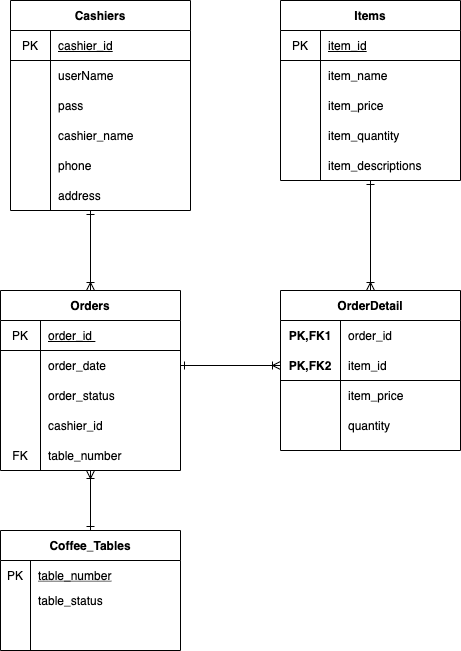

The diagram above was exported from draw.io. Its source (the exported page's mxGraphModel, read from the mxfile embedded in the PNG):
<mxGraphModel dx="946" dy="618" grid="1" gridSize="10" guides="1" tooltips="1" connect="1" arrows="1" fold="1" page="1" pageScale="1" pageWidth="827" pageHeight="1169" math="0" shadow="0">
  <root>
    <mxCell id="7kqrPLPFe4kkdlTvI0Vs-0" />
    <mxCell id="7kqrPLPFe4kkdlTvI0Vs-1" parent="7kqrPLPFe4kkdlTvI0Vs-0" />
    <mxCell id="LHb7kagnGfxS6wphW1U7-0" style="edgeStyle=none;rounded=0;orthogonalLoop=1;jettySize=auto;html=1;startArrow=ERone;startFill=0;endArrow=ERoneToMany;endFill=0;" parent="7kqrPLPFe4kkdlTvI0Vs-1" target="7kqrPLPFe4kkdlTvI0Vs-101" edge="1">
      <mxGeometry relative="1" as="geometry">
        <mxPoint x="210" y="220" as="sourcePoint" />
      </mxGeometry>
    </mxCell>
    <mxCell id="CVN_bPSrc9Q7qU8IH2Xy-16" style="edgeStyle=none;rounded=0;orthogonalLoop=1;jettySize=auto;html=1;exitX=0.5;exitY=1;exitDx=0;exitDy=0;entryX=0.5;entryY=0;entryDx=0;entryDy=0;endArrow=ERoneToMany;endFill=0;startArrow=ERone;startFill=0;" parent="7kqrPLPFe4kkdlTvI0Vs-1" source="7kqrPLPFe4kkdlTvI0Vs-81" target="CVN_bPSrc9Q7qU8IH2Xy-0" edge="1">
      <mxGeometry relative="1" as="geometry" />
    </mxCell>
    <mxCell id="7kqrPLPFe4kkdlTvI0Vs-81" value="Items" style="shape=table;html=1;whiteSpace=wrap;startSize=30;container=1;collapsible=0;childLayout=tableLayout;fixedRows=1;rowLines=0;fontStyle=1;align=center;" parent="7kqrPLPFe4kkdlTvI0Vs-1" vertex="1">
      <mxGeometry x="400" y="10" width="180" height="180" as="geometry" />
    </mxCell>
    <mxCell id="7kqrPLPFe4kkdlTvI0Vs-82" value="" style="shape=partialRectangle;html=1;whiteSpace=wrap;collapsible=0;dropTarget=0;pointerEvents=0;fillColor=none;top=0;left=0;bottom=1;right=0;points=[[0,0.5],[1,0.5]];portConstraint=eastwest;" parent="7kqrPLPFe4kkdlTvI0Vs-81" vertex="1">
      <mxGeometry y="30" width="180" height="30" as="geometry" />
    </mxCell>
    <mxCell id="7kqrPLPFe4kkdlTvI0Vs-83" value="PK" style="shape=partialRectangle;html=1;whiteSpace=wrap;connectable=0;fillColor=none;top=0;left=0;bottom=0;right=0;overflow=hidden;" parent="7kqrPLPFe4kkdlTvI0Vs-82" vertex="1">
      <mxGeometry width="40" height="30" as="geometry" />
    </mxCell>
    <mxCell id="7kqrPLPFe4kkdlTvI0Vs-84" value="&lt;u&gt;item_id&lt;/u&gt;" style="shape=partialRectangle;html=1;whiteSpace=wrap;connectable=0;fillColor=none;top=0;left=0;bottom=0;right=0;align=left;spacingLeft=6;overflow=hidden;" parent="7kqrPLPFe4kkdlTvI0Vs-82" vertex="1">
      <mxGeometry x="40" width="140" height="30" as="geometry" />
    </mxCell>
    <mxCell id="7kqrPLPFe4kkdlTvI0Vs-85" value="" style="shape=partialRectangle;html=1;whiteSpace=wrap;collapsible=0;dropTarget=0;pointerEvents=0;fillColor=none;top=0;left=0;bottom=0;right=0;points=[[0,0.5],[1,0.5]];portConstraint=eastwest;" parent="7kqrPLPFe4kkdlTvI0Vs-81" vertex="1">
      <mxGeometry y="60" width="180" height="30" as="geometry" />
    </mxCell>
    <mxCell id="7kqrPLPFe4kkdlTvI0Vs-86" value="" style="shape=partialRectangle;html=1;whiteSpace=wrap;connectable=0;fillColor=none;top=0;left=0;bottom=0;right=0;overflow=hidden;" parent="7kqrPLPFe4kkdlTvI0Vs-85" vertex="1">
      <mxGeometry width="40" height="30" as="geometry" />
    </mxCell>
    <mxCell id="7kqrPLPFe4kkdlTvI0Vs-87" value="item_name" style="shape=partialRectangle;html=1;whiteSpace=wrap;connectable=0;fillColor=none;top=0;left=0;bottom=0;right=0;align=left;spacingLeft=6;overflow=hidden;" parent="7kqrPLPFe4kkdlTvI0Vs-85" vertex="1">
      <mxGeometry x="40" width="140" height="30" as="geometry" />
    </mxCell>
    <mxCell id="7kqrPLPFe4kkdlTvI0Vs-88" value="" style="shape=partialRectangle;html=1;whiteSpace=wrap;collapsible=0;dropTarget=0;pointerEvents=0;fillColor=none;top=0;left=0;bottom=0;right=0;points=[[0,0.5],[1,0.5]];portConstraint=eastwest;" parent="7kqrPLPFe4kkdlTvI0Vs-81" vertex="1">
      <mxGeometry y="90" width="180" height="30" as="geometry" />
    </mxCell>
    <mxCell id="7kqrPLPFe4kkdlTvI0Vs-89" value="" style="shape=partialRectangle;html=1;whiteSpace=wrap;connectable=0;fillColor=none;top=0;left=0;bottom=0;right=0;overflow=hidden;" parent="7kqrPLPFe4kkdlTvI0Vs-88" vertex="1">
      <mxGeometry width="40" height="30" as="geometry" />
    </mxCell>
    <mxCell id="7kqrPLPFe4kkdlTvI0Vs-90" value="item_price" style="shape=partialRectangle;html=1;whiteSpace=wrap;connectable=0;fillColor=none;top=0;left=0;bottom=0;right=0;align=left;spacingLeft=6;overflow=hidden;" parent="7kqrPLPFe4kkdlTvI0Vs-88" vertex="1">
      <mxGeometry x="40" width="140" height="30" as="geometry" />
    </mxCell>
    <mxCell id="xwWq0UpAhUlF8j153dIm-1" value="" style="shape=partialRectangle;collapsible=0;dropTarget=0;pointerEvents=0;fillColor=none;top=0;left=0;bottom=0;right=0;points=[[0,0.5],[1,0.5]];portConstraint=eastwest;" parent="7kqrPLPFe4kkdlTvI0Vs-81" vertex="1">
      <mxGeometry y="120" width="180" height="30" as="geometry" />
    </mxCell>
    <mxCell id="xwWq0UpAhUlF8j153dIm-2" value="" style="shape=partialRectangle;connectable=0;fillColor=none;top=0;left=0;bottom=0;right=0;editable=1;overflow=hidden;" parent="xwWq0UpAhUlF8j153dIm-1" vertex="1">
      <mxGeometry width="40" height="30" as="geometry" />
    </mxCell>
    <mxCell id="xwWq0UpAhUlF8j153dIm-3" value="item_quantity" style="shape=partialRectangle;connectable=0;fillColor=none;top=0;left=0;bottom=0;right=0;align=left;spacingLeft=6;overflow=hidden;" parent="xwWq0UpAhUlF8j153dIm-1" vertex="1">
      <mxGeometry x="40" width="140" height="30" as="geometry" />
    </mxCell>
    <mxCell id="dE9yvvrJw2Ndl6c6kQ3U-3" style="edgeStyle=none;rounded=0;orthogonalLoop=1;jettySize=auto;html=1;exitX=0.5;exitY=1;exitDx=0;exitDy=0;entryX=0.5;entryY=0;entryDx=0;entryDy=0;startArrow=ERoneToMany;startFill=0;endArrow=ERone;endFill=0;" parent="7kqrPLPFe4kkdlTvI0Vs-1" source="7kqrPLPFe4kkdlTvI0Vs-101" target="1nYTwLNX9IojQqdryBzI-0" edge="1">
      <mxGeometry relative="1" as="geometry" />
    </mxCell>
    <mxCell id="7kqrPLPFe4kkdlTvI0Vs-101" value="Orders" style="shape=table;html=1;whiteSpace=wrap;startSize=30;container=1;collapsible=0;childLayout=tableLayout;fixedRows=1;rowLines=0;fontStyle=1;align=center;" parent="7kqrPLPFe4kkdlTvI0Vs-1" vertex="1">
      <mxGeometry x="120" y="300" width="180" height="180" as="geometry" />
    </mxCell>
    <mxCell id="7kqrPLPFe4kkdlTvI0Vs-102" value="" style="shape=partialRectangle;html=1;whiteSpace=wrap;collapsible=0;dropTarget=0;pointerEvents=0;fillColor=none;top=0;left=0;bottom=1;right=0;points=[[0,0.5],[1,0.5]];portConstraint=eastwest;" parent="7kqrPLPFe4kkdlTvI0Vs-101" vertex="1">
      <mxGeometry y="30" width="180" height="30" as="geometry" />
    </mxCell>
    <mxCell id="7kqrPLPFe4kkdlTvI0Vs-103" value="PK" style="shape=partialRectangle;html=1;whiteSpace=wrap;connectable=0;fillColor=none;top=0;left=0;bottom=0;right=0;overflow=hidden;" parent="7kqrPLPFe4kkdlTvI0Vs-102" vertex="1">
      <mxGeometry width="40" height="30" as="geometry" />
    </mxCell>
    <mxCell id="7kqrPLPFe4kkdlTvI0Vs-104" value="&lt;u&gt;order_id&amp;nbsp;&lt;/u&gt;" style="shape=partialRectangle;html=1;whiteSpace=wrap;connectable=0;fillColor=none;top=0;left=0;bottom=0;right=0;align=left;spacingLeft=6;overflow=hidden;" parent="7kqrPLPFe4kkdlTvI0Vs-102" vertex="1">
      <mxGeometry x="40" width="140" height="30" as="geometry" />
    </mxCell>
    <mxCell id="7kqrPLPFe4kkdlTvI0Vs-105" value="" style="shape=partialRectangle;html=1;whiteSpace=wrap;collapsible=0;dropTarget=0;pointerEvents=0;fillColor=none;top=0;left=0;bottom=0;right=0;points=[[0,0.5],[1,0.5]];portConstraint=eastwest;" parent="7kqrPLPFe4kkdlTvI0Vs-101" vertex="1">
      <mxGeometry y="60" width="180" height="30" as="geometry" />
    </mxCell>
    <mxCell id="7kqrPLPFe4kkdlTvI0Vs-106" value="" style="shape=partialRectangle;html=1;whiteSpace=wrap;connectable=0;fillColor=none;top=0;left=0;bottom=0;right=0;overflow=hidden;" parent="7kqrPLPFe4kkdlTvI0Vs-105" vertex="1">
      <mxGeometry width="40" height="30" as="geometry" />
    </mxCell>
    <mxCell id="7kqrPLPFe4kkdlTvI0Vs-107" value="order_date" style="shape=partialRectangle;html=1;whiteSpace=wrap;connectable=0;fillColor=none;top=0;left=0;bottom=0;right=0;align=left;spacingLeft=6;overflow=hidden;" parent="7kqrPLPFe4kkdlTvI0Vs-105" vertex="1">
      <mxGeometry x="40" width="140" height="30" as="geometry" />
    </mxCell>
    <mxCell id="CVN_bPSrc9Q7qU8IH2Xy-0" value="OrderDetail" style="shape=table;startSize=30;container=1;collapsible=1;childLayout=tableLayout;fixedRows=1;rowLines=0;fontStyle=1;align=center;resizeLast=1;" parent="7kqrPLPFe4kkdlTvI0Vs-1" vertex="1">
      <mxGeometry x="400" y="300" width="180" height="160" as="geometry" />
    </mxCell>
    <mxCell id="CVN_bPSrc9Q7qU8IH2Xy-1" value="" style="shape=partialRectangle;collapsible=0;dropTarget=0;pointerEvents=0;fillColor=none;top=0;left=0;bottom=0;right=0;points=[[0,0.5],[1,0.5]];portConstraint=eastwest;" parent="CVN_bPSrc9Q7qU8IH2Xy-0" vertex="1">
      <mxGeometry y="30" width="180" height="30" as="geometry" />
    </mxCell>
    <mxCell id="CVN_bPSrc9Q7qU8IH2Xy-2" value="PK,FK1" style="shape=partialRectangle;connectable=0;fillColor=none;top=0;left=0;bottom=0;right=0;fontStyle=1;overflow=hidden;" parent="CVN_bPSrc9Q7qU8IH2Xy-1" vertex="1">
      <mxGeometry width="60" height="30" as="geometry" />
    </mxCell>
    <mxCell id="CVN_bPSrc9Q7qU8IH2Xy-3" value="order_id" style="shape=partialRectangle;connectable=0;fillColor=none;top=0;left=0;bottom=0;right=0;align=left;spacingLeft=6;fontStyle=0;overflow=hidden;" parent="CVN_bPSrc9Q7qU8IH2Xy-1" vertex="1">
      <mxGeometry x="60" width="120" height="30" as="geometry" />
    </mxCell>
    <mxCell id="CVN_bPSrc9Q7qU8IH2Xy-4" value="" style="shape=partialRectangle;collapsible=0;dropTarget=0;pointerEvents=0;fillColor=none;top=0;left=0;bottom=1;right=0;points=[[0,0.5],[1,0.5]];portConstraint=eastwest;" parent="CVN_bPSrc9Q7qU8IH2Xy-0" vertex="1">
      <mxGeometry y="60" width="180" height="30" as="geometry" />
    </mxCell>
    <mxCell id="CVN_bPSrc9Q7qU8IH2Xy-5" value="PK,FK2" style="shape=partialRectangle;connectable=0;fillColor=none;top=0;left=0;bottom=0;right=0;fontStyle=1;overflow=hidden;" parent="CVN_bPSrc9Q7qU8IH2Xy-4" vertex="1">
      <mxGeometry width="60" height="30" as="geometry" />
    </mxCell>
    <mxCell id="CVN_bPSrc9Q7qU8IH2Xy-6" value="item_id" style="shape=partialRectangle;connectable=0;fillColor=none;top=0;left=0;bottom=0;right=0;align=left;spacingLeft=6;fontStyle=0;overflow=hidden;" parent="CVN_bPSrc9Q7qU8IH2Xy-4" vertex="1">
      <mxGeometry x="60" width="120" height="30" as="geometry" />
    </mxCell>
    <mxCell id="CVN_bPSrc9Q7qU8IH2Xy-7" value="" style="shape=partialRectangle;collapsible=0;dropTarget=0;pointerEvents=0;fillColor=none;top=0;left=0;bottom=0;right=0;points=[[0,0.5],[1,0.5]];portConstraint=eastwest;" parent="CVN_bPSrc9Q7qU8IH2Xy-0" vertex="1">
      <mxGeometry y="90" width="180" height="30" as="geometry" />
    </mxCell>
    <mxCell id="CVN_bPSrc9Q7qU8IH2Xy-8" value="" style="shape=partialRectangle;connectable=0;fillColor=none;top=0;left=0;bottom=0;right=0;editable=1;overflow=hidden;" parent="CVN_bPSrc9Q7qU8IH2Xy-7" vertex="1">
      <mxGeometry width="60" height="30" as="geometry" />
    </mxCell>
    <mxCell id="CVN_bPSrc9Q7qU8IH2Xy-9" value="item_price" style="shape=partialRectangle;connectable=0;fillColor=none;top=0;left=0;bottom=0;right=0;align=left;spacingLeft=6;overflow=hidden;" parent="CVN_bPSrc9Q7qU8IH2Xy-7" vertex="1">
      <mxGeometry x="60" width="120" height="30" as="geometry" />
    </mxCell>
    <mxCell id="CVN_bPSrc9Q7qU8IH2Xy-10" value="" style="shape=partialRectangle;collapsible=0;dropTarget=0;pointerEvents=0;fillColor=none;top=0;left=0;bottom=0;right=0;points=[[0,0.5],[1,0.5]];portConstraint=eastwest;" parent="CVN_bPSrc9Q7qU8IH2Xy-0" vertex="1">
      <mxGeometry y="120" width="180" height="30" as="geometry" />
    </mxCell>
    <mxCell id="CVN_bPSrc9Q7qU8IH2Xy-11" value="" style="shape=partialRectangle;connectable=0;fillColor=none;top=0;left=0;bottom=0;right=0;editable=1;overflow=hidden;" parent="CVN_bPSrc9Q7qU8IH2Xy-10" vertex="1">
      <mxGeometry width="60" height="30" as="geometry" />
    </mxCell>
    <mxCell id="CVN_bPSrc9Q7qU8IH2Xy-12" value="quantity" style="shape=partialRectangle;connectable=0;fillColor=none;top=0;left=0;bottom=0;right=0;align=left;spacingLeft=6;overflow=hidden;" parent="CVN_bPSrc9Q7qU8IH2Xy-10" vertex="1">
      <mxGeometry x="60" width="120" height="30" as="geometry" />
    </mxCell>
    <mxCell id="CVN_bPSrc9Q7qU8IH2Xy-15" style="edgeStyle=none;rounded=0;orthogonalLoop=1;jettySize=auto;html=1;exitX=1;exitY=0.5;exitDx=0;exitDy=0;entryX=0;entryY=0.5;entryDx=0;entryDy=0;endArrow=ERoneToMany;endFill=0;startArrow=ERone;startFill=0;" parent="7kqrPLPFe4kkdlTvI0Vs-1" source="7kqrPLPFe4kkdlTvI0Vs-105" target="CVN_bPSrc9Q7qU8IH2Xy-4" edge="1">
      <mxGeometry relative="1" as="geometry" />
    </mxCell>
    <mxCell id="1nYTwLNX9IojQqdryBzI-0" value="Coffee_Tables" style="shape=table;startSize=30;container=1;collapsible=1;childLayout=tableLayout;fixedRows=1;rowLines=0;fontStyle=1;align=center;resizeLast=1;" parent="7kqrPLPFe4kkdlTvI0Vs-1" vertex="1">
      <mxGeometry x="120" y="540" width="180" height="120" as="geometry">
        <mxRectangle x="414" y="210" width="60" height="30" as="alternateBounds" />
      </mxGeometry>
    </mxCell>
    <mxCell id="1nYTwLNX9IojQqdryBzI-1" value="" style="shape=partialRectangle;collapsible=0;dropTarget=0;pointerEvents=0;fillColor=none;top=0;left=0;bottom=0;right=0;points=[[0,0.5],[1,0.5]];portConstraint=eastwest;" parent="1nYTwLNX9IojQqdryBzI-0" vertex="1">
      <mxGeometry y="30" width="180" height="30" as="geometry" />
    </mxCell>
    <mxCell id="1nYTwLNX9IojQqdryBzI-2" value="PK" style="shape=partialRectangle;connectable=0;fillColor=none;top=0;left=0;bottom=0;right=0;editable=1;overflow=hidden;" parent="1nYTwLNX9IojQqdryBzI-1" vertex="1">
      <mxGeometry width="30" height="30" as="geometry" />
    </mxCell>
    <mxCell id="1nYTwLNX9IojQqdryBzI-3" value="table_number" style="shape=partialRectangle;connectable=0;fillColor=none;top=0;left=0;bottom=0;right=0;align=left;spacingLeft=6;overflow=hidden;fontStyle=4" parent="1nYTwLNX9IojQqdryBzI-1" vertex="1">
      <mxGeometry x="30" width="150" height="30" as="geometry" />
    </mxCell>
    <mxCell id="1nYTwLNX9IojQqdryBzI-4" value="" style="shape=partialRectangle;collapsible=0;dropTarget=0;pointerEvents=0;fillColor=none;top=0;left=0;bottom=0;right=0;points=[[0,0.5],[1,0.5]];portConstraint=eastwest;" parent="1nYTwLNX9IojQqdryBzI-0" vertex="1">
      <mxGeometry y="60" width="180" height="20" as="geometry" />
    </mxCell>
    <mxCell id="1nYTwLNX9IojQqdryBzI-5" value="" style="shape=partialRectangle;connectable=0;fillColor=none;top=0;left=0;bottom=0;right=0;editable=1;overflow=hidden;" parent="1nYTwLNX9IojQqdryBzI-4" vertex="1">
      <mxGeometry width="30" height="20" as="geometry" />
    </mxCell>
    <mxCell id="1nYTwLNX9IojQqdryBzI-6" value="table_status" style="shape=partialRectangle;connectable=0;fillColor=none;top=0;left=0;bottom=0;right=0;align=left;spacingLeft=6;overflow=hidden;" parent="1nYTwLNX9IojQqdryBzI-4" vertex="1">
      <mxGeometry x="30" width="150" height="20" as="geometry" />
    </mxCell>
    <mxCell id="1nYTwLNX9IojQqdryBzI-7" value="" style="shape=partialRectangle;collapsible=0;dropTarget=0;pointerEvents=0;fillColor=none;top=0;left=0;bottom=0;right=0;points=[[0,0.5],[1,0.5]];portConstraint=eastwest;" parent="1nYTwLNX9IojQqdryBzI-0" vertex="1">
      <mxGeometry y="80" width="180" height="30" as="geometry" />
    </mxCell>
    <mxCell id="1nYTwLNX9IojQqdryBzI-8" value="" style="shape=partialRectangle;connectable=0;fillColor=none;top=0;left=0;bottom=0;right=0;editable=1;overflow=hidden;" parent="1nYTwLNX9IojQqdryBzI-7" vertex="1">
      <mxGeometry width="30" height="30" as="geometry" />
    </mxCell>
    <mxCell id="1nYTwLNX9IojQqdryBzI-9" value="" style="shape=partialRectangle;connectable=0;fillColor=none;top=0;left=0;bottom=0;right=0;align=left;spacingLeft=6;overflow=hidden;" parent="1nYTwLNX9IojQqdryBzI-7" vertex="1">
      <mxGeometry x="30" width="150" height="30" as="geometry" />
    </mxCell>
    <mxCell id="1nYTwLNX9IojQqdryBzI-18" value="" style="shape=partialRectangle;collapsible=0;dropTarget=0;pointerEvents=0;fillColor=none;top=0;left=0;bottom=0;right=0;points=[[0,0.5],[1,0.5]];portConstraint=eastwest;" parent="7kqrPLPFe4kkdlTvI0Vs-1" vertex="1">
      <mxGeometry x="120" y="190" width="180" height="30" as="geometry" />
    </mxCell>
    <mxCell id="1nYTwLNX9IojQqdryBzI-19" value="" style="shape=partialRectangle;connectable=0;fillColor=none;top=0;left=0;bottom=0;right=0;editable=1;overflow=hidden;" parent="1nYTwLNX9IojQqdryBzI-18" vertex="1">
      <mxGeometry width="30" height="30" as="geometry" />
    </mxCell>
    <mxCell id="xRZw_5YeYyi7qSGHyoNS-0" value="" style="shape=partialRectangle;html=1;whiteSpace=wrap;collapsible=0;dropTarget=0;pointerEvents=0;fillColor=none;top=0;left=0;bottom=0;right=0;points=[[0,0.5],[1,0.5]];portConstraint=eastwest;" parent="7kqrPLPFe4kkdlTvI0Vs-1" vertex="1">
      <mxGeometry x="120" y="390" width="180" height="30" as="geometry" />
    </mxCell>
    <mxCell id="xRZw_5YeYyi7qSGHyoNS-1" value="" style="shape=partialRectangle;html=1;whiteSpace=wrap;connectable=0;fillColor=none;top=0;left=0;bottom=0;right=0;overflow=hidden;" parent="xRZw_5YeYyi7qSGHyoNS-0" vertex="1">
      <mxGeometry width="40" height="30" as="geometry" />
    </mxCell>
    <mxCell id="xRZw_5YeYyi7qSGHyoNS-2" value="order_status" style="shape=partialRectangle;html=1;whiteSpace=wrap;connectable=0;fillColor=none;top=0;left=0;bottom=0;right=0;align=left;spacingLeft=6;overflow=hidden;" parent="xRZw_5YeYyi7qSGHyoNS-0" vertex="1">
      <mxGeometry x="40" width="140" height="30" as="geometry" />
    </mxCell>
    <mxCell id="xRZw_5YeYyi7qSGHyoNS-9" value="" style="shape=partialRectangle;collapsible=0;dropTarget=0;pointerEvents=0;fillColor=none;top=0;left=0;bottom=0;right=0;points=[[0,0.5],[1,0.5]];portConstraint=eastwest;" parent="7kqrPLPFe4kkdlTvI0Vs-1" vertex="1">
      <mxGeometry x="400" y="160" width="180" height="30" as="geometry" />
    </mxCell>
    <mxCell id="xRZw_5YeYyi7qSGHyoNS-10" value="" style="shape=partialRectangle;connectable=0;fillColor=none;top=0;left=0;bottom=0;right=0;editable=1;overflow=hidden;" parent="xRZw_5YeYyi7qSGHyoNS-9" vertex="1">
      <mxGeometry width="40" height="30" as="geometry" />
    </mxCell>
    <mxCell id="xRZw_5YeYyi7qSGHyoNS-11" value="item_descriptions" style="shape=partialRectangle;connectable=0;fillColor=none;top=0;left=0;bottom=0;right=0;align=left;spacingLeft=6;overflow=hidden;" parent="xRZw_5YeYyi7qSGHyoNS-9" vertex="1">
      <mxGeometry x="40" width="140" height="30" as="geometry" />
    </mxCell>
    <mxCell id="dE9yvvrJw2Ndl6c6kQ3U-0" value="" style="shape=partialRectangle;html=1;whiteSpace=wrap;collapsible=0;dropTarget=0;pointerEvents=0;fillColor=none;top=0;left=0;bottom=0;right=0;points=[[0,0.5],[1,0.5]];portConstraint=eastwest;" parent="7kqrPLPFe4kkdlTvI0Vs-1" vertex="1">
      <mxGeometry x="120" y="450" width="180" height="30" as="geometry" />
    </mxCell>
    <mxCell id="dE9yvvrJw2Ndl6c6kQ3U-1" value="FK" style="shape=partialRectangle;html=1;whiteSpace=wrap;connectable=0;fillColor=none;top=0;left=0;bottom=0;right=0;overflow=hidden;" parent="dE9yvvrJw2Ndl6c6kQ3U-0" vertex="1">
      <mxGeometry width="40" height="30" as="geometry" />
    </mxCell>
    <mxCell id="dE9yvvrJw2Ndl6c6kQ3U-2" value="table_number" style="shape=partialRectangle;html=1;whiteSpace=wrap;connectable=0;fillColor=none;top=0;left=0;bottom=0;right=0;align=left;spacingLeft=6;overflow=hidden;" parent="dE9yvvrJw2Ndl6c6kQ3U-0" vertex="1">
      <mxGeometry x="40" width="140" height="30" as="geometry" />
    </mxCell>
    <mxCell id="CA2-V7IqAVmUTgCxQSlJ-0" value="Cashiers" style="shape=table;html=1;whiteSpace=wrap;startSize=30;container=1;collapsible=0;childLayout=tableLayout;fixedRows=1;rowLines=0;fontStyle=1;align=center;" parent="7kqrPLPFe4kkdlTvI0Vs-1" vertex="1">
      <mxGeometry x="130" y="10" width="180" height="210" as="geometry" />
    </mxCell>
    <mxCell id="CA2-V7IqAVmUTgCxQSlJ-1" value="" style="shape=partialRectangle;html=1;whiteSpace=wrap;collapsible=0;dropTarget=0;pointerEvents=0;fillColor=none;top=0;left=0;bottom=1;right=0;points=[[0,0.5],[1,0.5]];portConstraint=eastwest;" parent="CA2-V7IqAVmUTgCxQSlJ-0" vertex="1">
      <mxGeometry y="30" width="180" height="30" as="geometry" />
    </mxCell>
    <mxCell id="CA2-V7IqAVmUTgCxQSlJ-2" value="PK" style="shape=partialRectangle;html=1;whiteSpace=wrap;connectable=0;fillColor=none;top=0;left=0;bottom=0;right=0;overflow=hidden;" parent="CA2-V7IqAVmUTgCxQSlJ-1" vertex="1">
      <mxGeometry width="40" height="30" as="geometry" />
    </mxCell>
    <mxCell id="CA2-V7IqAVmUTgCxQSlJ-3" value="&lt;u&gt;cashier_id&lt;/u&gt;" style="shape=partialRectangle;html=1;whiteSpace=wrap;connectable=0;fillColor=none;top=0;left=0;bottom=0;right=0;align=left;spacingLeft=6;overflow=hidden;" parent="CA2-V7IqAVmUTgCxQSlJ-1" vertex="1">
      <mxGeometry x="40" width="140" height="30" as="geometry" />
    </mxCell>
    <mxCell id="CA2-V7IqAVmUTgCxQSlJ-4" value="" style="shape=partialRectangle;html=1;whiteSpace=wrap;collapsible=0;dropTarget=0;pointerEvents=0;fillColor=none;top=0;left=0;bottom=0;right=0;points=[[0,0.5],[1,0.5]];portConstraint=eastwest;" parent="CA2-V7IqAVmUTgCxQSlJ-0" vertex="1">
      <mxGeometry y="60" width="180" height="30" as="geometry" />
    </mxCell>
    <mxCell id="CA2-V7IqAVmUTgCxQSlJ-5" value="" style="shape=partialRectangle;html=1;whiteSpace=wrap;connectable=0;fillColor=none;top=0;left=0;bottom=0;right=0;overflow=hidden;" parent="CA2-V7IqAVmUTgCxQSlJ-4" vertex="1">
      <mxGeometry width="40" height="30" as="geometry" />
    </mxCell>
    <mxCell id="CA2-V7IqAVmUTgCxQSlJ-6" value="&lt;span style=&quot;text-align: center&quot;&gt;userName&lt;/span&gt;" style="shape=partialRectangle;html=1;whiteSpace=wrap;connectable=0;fillColor=none;top=0;left=0;bottom=0;right=0;align=left;spacingLeft=6;overflow=hidden;" parent="CA2-V7IqAVmUTgCxQSlJ-4" vertex="1">
      <mxGeometry x="40" width="140" height="30" as="geometry" />
    </mxCell>
    <mxCell id="CA2-V7IqAVmUTgCxQSlJ-7" value="" style="shape=partialRectangle;html=1;whiteSpace=wrap;collapsible=0;dropTarget=0;pointerEvents=0;fillColor=none;top=0;left=0;bottom=0;right=0;points=[[0,0.5],[1,0.5]];portConstraint=eastwest;" parent="CA2-V7IqAVmUTgCxQSlJ-0" vertex="1">
      <mxGeometry y="90" width="180" height="30" as="geometry" />
    </mxCell>
    <mxCell id="CA2-V7IqAVmUTgCxQSlJ-8" value="" style="shape=partialRectangle;html=1;whiteSpace=wrap;connectable=0;fillColor=none;top=0;left=0;bottom=0;right=0;overflow=hidden;" parent="CA2-V7IqAVmUTgCxQSlJ-7" vertex="1">
      <mxGeometry width="40" height="30" as="geometry" />
    </mxCell>
    <mxCell id="CA2-V7IqAVmUTgCxQSlJ-9" value="pass" style="shape=partialRectangle;html=1;whiteSpace=wrap;connectable=0;fillColor=none;top=0;left=0;bottom=0;right=0;align=left;spacingLeft=6;overflow=hidden;" parent="CA2-V7IqAVmUTgCxQSlJ-7" vertex="1">
      <mxGeometry x="40" width="140" height="30" as="geometry" />
    </mxCell>
    <mxCell id="CA2-V7IqAVmUTgCxQSlJ-10" value="" style="shape=partialRectangle;collapsible=0;dropTarget=0;pointerEvents=0;fillColor=none;top=0;left=0;bottom=0;right=0;points=[[0,0.5],[1,0.5]];portConstraint=eastwest;" parent="CA2-V7IqAVmUTgCxQSlJ-0" vertex="1">
      <mxGeometry y="120" width="180" height="30" as="geometry" />
    </mxCell>
    <mxCell id="CA2-V7IqAVmUTgCxQSlJ-11" value="" style="shape=partialRectangle;connectable=0;fillColor=none;top=0;left=0;bottom=0;right=0;editable=1;overflow=hidden;" parent="CA2-V7IqAVmUTgCxQSlJ-10" vertex="1">
      <mxGeometry width="40" height="30" as="geometry" />
    </mxCell>
    <mxCell id="CA2-V7IqAVmUTgCxQSlJ-12" value="cashier_name" style="shape=partialRectangle;connectable=0;fillColor=none;top=0;left=0;bottom=0;right=0;align=left;spacingLeft=6;overflow=hidden;" parent="CA2-V7IqAVmUTgCxQSlJ-10" vertex="1">
      <mxGeometry x="40" width="140" height="30" as="geometry" />
    </mxCell>
    <mxCell id="CA2-V7IqAVmUTgCxQSlJ-13" value="phone" style="shape=partialRectangle;connectable=0;fillColor=none;top=0;left=0;bottom=0;right=0;align=left;spacingLeft=6;overflow=hidden;" parent="7kqrPLPFe4kkdlTvI0Vs-1" vertex="1">
      <mxGeometry x="170" y="160" width="140" height="30" as="geometry" />
    </mxCell>
    <mxCell id="CA2-V7IqAVmUTgCxQSlJ-14" value="address" style="shape=partialRectangle;connectable=0;fillColor=none;top=0;left=0;bottom=0;right=0;align=left;spacingLeft=6;overflow=hidden;" parent="7kqrPLPFe4kkdlTvI0Vs-1" vertex="1">
      <mxGeometry x="170" y="190" width="140" height="30" as="geometry" />
    </mxCell>
    <mxCell id="pO45ouEkxwGq2O4V1hJc-0" value="" style="shape=partialRectangle;html=1;whiteSpace=wrap;collapsible=0;dropTarget=0;pointerEvents=0;fillColor=none;top=0;left=0;bottom=0;right=0;points=[[0,0.5],[1,0.5]];portConstraint=eastwest;" parent="7kqrPLPFe4kkdlTvI0Vs-1" vertex="1">
      <mxGeometry x="120" y="420" width="180" height="30" as="geometry" />
    </mxCell>
    <mxCell id="pO45ouEkxwGq2O4V1hJc-1" value="" style="shape=partialRectangle;html=1;whiteSpace=wrap;connectable=0;fillColor=none;top=0;left=0;bottom=0;right=0;overflow=hidden;" parent="pO45ouEkxwGq2O4V1hJc-0" vertex="1">
      <mxGeometry width="40" height="30" as="geometry" />
    </mxCell>
    <mxCell id="pO45ouEkxwGq2O4V1hJc-2" value="cashier_id" style="shape=partialRectangle;html=1;whiteSpace=wrap;connectable=0;fillColor=none;top=0;left=0;bottom=0;right=0;align=left;spacingLeft=6;overflow=hidden;" parent="pO45ouEkxwGq2O4V1hJc-0" vertex="1">
      <mxGeometry x="40" width="140" height="30" as="geometry" />
    </mxCell>
  </root>
</mxGraphModel>